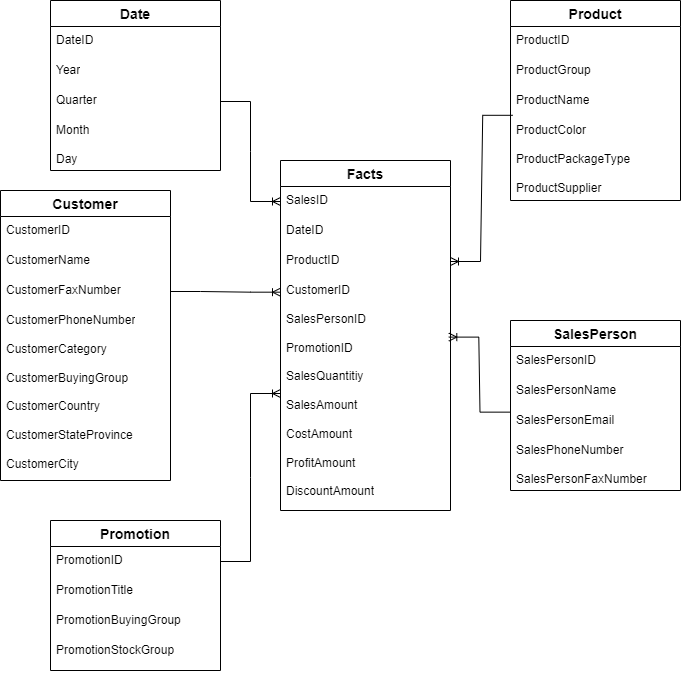

The diagram above was exported from draw.io. Its source (the exported page's mxGraphModel, read from the mxfile embedded in the PNG):
<mxGraphModel dx="1912" dy="1104" grid="1" gridSize="10" guides="1" tooltips="1" connect="1" arrows="1" fold="1" page="1" pageScale="1" pageWidth="827" pageHeight="1169" math="0" shadow="0">
  <root>
    <mxCell id="0" />
    <mxCell id="1" parent="0" />
    <mxCell id="319OezpS-MD_yMWwI5ib-2" value="Date" style="swimlane;fontStyle=1;childLayout=stackLayout;horizontal=1;startSize=26;horizontalStack=0;resizeParent=1;resizeParentMax=0;resizeLast=0;collapsible=1;marginBottom=0;align=center;fontSize=14;" parent="1" vertex="1">
      <mxGeometry x="80" y="80" width="170" height="170" as="geometry" />
    </mxCell>
    <mxCell id="319OezpS-MD_yMWwI5ib-3" value="DateID" style="text;strokeColor=none;fillColor=none;spacingLeft=4;spacingRight=4;overflow=hidden;rotatable=0;points=[[0,0.5],[1,0.5]];portConstraint=eastwest;fontSize=12;whiteSpace=wrap;html=1;" parent="319OezpS-MD_yMWwI5ib-2" vertex="1">
      <mxGeometry y="26" width="170" height="30" as="geometry" />
    </mxCell>
    <mxCell id="3Yf8mgPVIJfEIC5YTETd-1" value="Year" style="text;strokeColor=none;fillColor=none;spacingLeft=4;spacingRight=4;overflow=hidden;rotatable=0;points=[[0,0.5],[1,0.5]];portConstraint=eastwest;fontSize=12;whiteSpace=wrap;html=1;" vertex="1" parent="319OezpS-MD_yMWwI5ib-2">
      <mxGeometry y="56" width="170" height="30" as="geometry" />
    </mxCell>
    <mxCell id="319OezpS-MD_yMWwI5ib-4" value="Quarter" style="text;strokeColor=none;fillColor=none;spacingLeft=4;spacingRight=4;overflow=hidden;rotatable=0;points=[[0,0.5],[1,0.5]];portConstraint=eastwest;fontSize=12;whiteSpace=wrap;html=1;" parent="319OezpS-MD_yMWwI5ib-2" vertex="1">
      <mxGeometry y="86" width="170" height="30" as="geometry" />
    </mxCell>
    <mxCell id="319OezpS-MD_yMWwI5ib-5" value="Month&lt;br&gt;&lt;br&gt;Day" style="text;strokeColor=none;fillColor=none;spacingLeft=4;spacingRight=4;overflow=hidden;rotatable=0;points=[[0,0.5],[1,0.5]];portConstraint=eastwest;fontSize=12;whiteSpace=wrap;html=1;" parent="319OezpS-MD_yMWwI5ib-2" vertex="1">
      <mxGeometry y="116" width="170" height="54" as="geometry" />
    </mxCell>
    <mxCell id="319OezpS-MD_yMWwI5ib-6" value="Product" style="swimlane;fontStyle=1;childLayout=stackLayout;horizontal=1;startSize=26;horizontalStack=0;resizeParent=1;resizeParentMax=0;resizeLast=0;collapsible=1;marginBottom=0;align=center;fontSize=14;" parent="1" vertex="1">
      <mxGeometry x="540" y="80" width="170" height="200" as="geometry" />
    </mxCell>
    <mxCell id="319OezpS-MD_yMWwI5ib-7" value="ProductID" style="text;strokeColor=none;fillColor=none;spacingLeft=4;spacingRight=4;overflow=hidden;rotatable=0;points=[[0,0.5],[1,0.5]];portConstraint=eastwest;fontSize=12;whiteSpace=wrap;html=1;" parent="319OezpS-MD_yMWwI5ib-6" vertex="1">
      <mxGeometry y="26" width="170" height="30" as="geometry" />
    </mxCell>
    <mxCell id="3Yf8mgPVIJfEIC5YTETd-5" value="ProductGroup" style="text;strokeColor=none;fillColor=none;spacingLeft=4;spacingRight=4;overflow=hidden;rotatable=0;points=[[0,0.5],[1,0.5]];portConstraint=eastwest;fontSize=12;whiteSpace=wrap;html=1;" vertex="1" parent="319OezpS-MD_yMWwI5ib-6">
      <mxGeometry y="56" width="170" height="30" as="geometry" />
    </mxCell>
    <mxCell id="319OezpS-MD_yMWwI5ib-8" value="ProductName" style="text;strokeColor=none;fillColor=none;spacingLeft=4;spacingRight=4;overflow=hidden;rotatable=0;points=[[0,0.5],[1,0.5]];portConstraint=eastwest;fontSize=12;whiteSpace=wrap;html=1;" parent="319OezpS-MD_yMWwI5ib-6" vertex="1">
      <mxGeometry y="86" width="170" height="30" as="geometry" />
    </mxCell>
    <mxCell id="319OezpS-MD_yMWwI5ib-9" value="ProductColor&lt;br&gt;&lt;br&gt;ProductPackageType&lt;br&gt;&lt;br&gt;ProductSupplier" style="text;strokeColor=none;fillColor=none;spacingLeft=4;spacingRight=4;overflow=hidden;rotatable=0;points=[[0,0.5],[1,0.5]];portConstraint=eastwest;fontSize=12;whiteSpace=wrap;html=1;" parent="319OezpS-MD_yMWwI5ib-6" vertex="1">
      <mxGeometry y="116" width="170" height="84" as="geometry" />
    </mxCell>
    <mxCell id="319OezpS-MD_yMWwI5ib-10" value="Customer" style="swimlane;fontStyle=1;childLayout=stackLayout;horizontal=1;startSize=26;horizontalStack=0;resizeParent=1;resizeParentMax=0;resizeLast=0;collapsible=1;marginBottom=0;align=center;fontSize=14;" parent="1" vertex="1">
      <mxGeometry x="30" y="270" width="170" height="290" as="geometry" />
    </mxCell>
    <mxCell id="319OezpS-MD_yMWwI5ib-11" value="CustomerID" style="text;strokeColor=none;fillColor=none;spacingLeft=4;spacingRight=4;overflow=hidden;rotatable=0;points=[[0,0.5],[1,0.5]];portConstraint=eastwest;fontSize=12;whiteSpace=wrap;html=1;" parent="319OezpS-MD_yMWwI5ib-10" vertex="1">
      <mxGeometry y="26" width="170" height="30" as="geometry" />
    </mxCell>
    <mxCell id="3Yf8mgPVIJfEIC5YTETd-2" value="CustomerName" style="text;strokeColor=none;fillColor=none;spacingLeft=4;spacingRight=4;overflow=hidden;rotatable=0;points=[[0,0.5],[1,0.5]];portConstraint=eastwest;fontSize=12;whiteSpace=wrap;html=1;" vertex="1" parent="319OezpS-MD_yMWwI5ib-10">
      <mxGeometry y="56" width="170" height="30" as="geometry" />
    </mxCell>
    <mxCell id="319OezpS-MD_yMWwI5ib-12" value="CustomerFaxNumber" style="text;strokeColor=none;fillColor=none;spacingLeft=4;spacingRight=4;overflow=hidden;rotatable=0;points=[[0,0.5],[1,0.5]];portConstraint=eastwest;fontSize=12;whiteSpace=wrap;html=1;" parent="319OezpS-MD_yMWwI5ib-10" vertex="1">
      <mxGeometry y="86" width="170" height="30" as="geometry" />
    </mxCell>
    <mxCell id="319OezpS-MD_yMWwI5ib-13" value="CustomerPhoneNumber&lt;br&gt;&lt;br&gt;CustomerCategory&lt;br&gt;&lt;br&gt;CustomerBuyingGroup&lt;br&gt;&lt;br&gt;CustomerCountry&lt;br&gt;&lt;br&gt;CustomerStateProvince&lt;br&gt;&lt;br&gt;CustomerCity" style="text;strokeColor=none;fillColor=none;spacingLeft=4;spacingRight=4;overflow=hidden;rotatable=0;points=[[0,0.5],[1,0.5]];portConstraint=eastwest;fontSize=12;whiteSpace=wrap;html=1;" parent="319OezpS-MD_yMWwI5ib-10" vertex="1">
      <mxGeometry y="116" width="170" height="174" as="geometry" />
    </mxCell>
    <mxCell id="319OezpS-MD_yMWwI5ib-14" value="SalesPerson" style="swimlane;fontStyle=1;childLayout=stackLayout;horizontal=1;startSize=26;horizontalStack=0;resizeParent=1;resizeParentMax=0;resizeLast=0;collapsible=1;marginBottom=0;align=center;fontSize=14;" parent="1" vertex="1">
      <mxGeometry x="540" y="400" width="170" height="170" as="geometry" />
    </mxCell>
    <mxCell id="319OezpS-MD_yMWwI5ib-15" value="SalesPersonID" style="text;strokeColor=none;fillColor=none;spacingLeft=4;spacingRight=4;overflow=hidden;rotatable=0;points=[[0,0.5],[1,0.5]];portConstraint=eastwest;fontSize=12;whiteSpace=wrap;html=1;" parent="319OezpS-MD_yMWwI5ib-14" vertex="1">
      <mxGeometry y="26" width="170" height="30" as="geometry" />
    </mxCell>
    <mxCell id="3Yf8mgPVIJfEIC5YTETd-4" value="SalesPersonName" style="text;strokeColor=none;fillColor=none;spacingLeft=4;spacingRight=4;overflow=hidden;rotatable=0;points=[[0,0.5],[1,0.5]];portConstraint=eastwest;fontSize=12;whiteSpace=wrap;html=1;" vertex="1" parent="319OezpS-MD_yMWwI5ib-14">
      <mxGeometry y="56" width="170" height="30" as="geometry" />
    </mxCell>
    <mxCell id="319OezpS-MD_yMWwI5ib-16" value="SalesPersonEmail" style="text;strokeColor=none;fillColor=none;spacingLeft=4;spacingRight=4;overflow=hidden;rotatable=0;points=[[0,0.5],[1,0.5]];portConstraint=eastwest;fontSize=12;whiteSpace=wrap;html=1;" parent="319OezpS-MD_yMWwI5ib-14" vertex="1">
      <mxGeometry y="86" width="170" height="30" as="geometry" />
    </mxCell>
    <mxCell id="319OezpS-MD_yMWwI5ib-17" value="SalesPhoneNumber&lt;br&gt;&lt;br&gt;SalesPersonFaxNumber" style="text;strokeColor=none;fillColor=none;spacingLeft=4;spacingRight=4;overflow=hidden;rotatable=0;points=[[0,0.5],[1,0.5]];portConstraint=eastwest;fontSize=12;whiteSpace=wrap;html=1;" parent="319OezpS-MD_yMWwI5ib-14" vertex="1">
      <mxGeometry y="116" width="170" height="54" as="geometry" />
    </mxCell>
    <mxCell id="319OezpS-MD_yMWwI5ib-18" value="Facts" style="swimlane;fontStyle=1;childLayout=stackLayout;horizontal=1;startSize=26;horizontalStack=0;resizeParent=1;resizeParentMax=0;resizeLast=0;collapsible=1;marginBottom=0;align=center;fontSize=14;" parent="1" vertex="1">
      <mxGeometry x="310" y="240" width="170" height="350" as="geometry" />
    </mxCell>
    <mxCell id="319OezpS-MD_yMWwI5ib-19" value="SalesID" style="text;strokeColor=none;fillColor=none;spacingLeft=4;spacingRight=4;overflow=hidden;rotatable=0;points=[[0,0.5],[1,0.5]];portConstraint=eastwest;fontSize=12;whiteSpace=wrap;html=1;" parent="319OezpS-MD_yMWwI5ib-18" vertex="1">
      <mxGeometry y="26" width="170" height="30" as="geometry" />
    </mxCell>
    <mxCell id="Jd2Yw_EqGrzMZ5P4wn4U-7" value="DateID" style="text;strokeColor=none;fillColor=none;spacingLeft=4;spacingRight=4;overflow=hidden;rotatable=0;points=[[0,0.5],[1,0.5]];portConstraint=eastwest;fontSize=12;whiteSpace=wrap;html=1;" parent="319OezpS-MD_yMWwI5ib-18" vertex="1">
      <mxGeometry y="56" width="170" height="30" as="geometry" />
    </mxCell>
    <mxCell id="319OezpS-MD_yMWwI5ib-22" value="ProductID" style="text;strokeColor=none;fillColor=none;spacingLeft=4;spacingRight=4;overflow=hidden;rotatable=0;points=[[0,0.5],[1,0.5]];portConstraint=eastwest;fontSize=12;whiteSpace=wrap;html=1;" parent="319OezpS-MD_yMWwI5ib-18" vertex="1">
      <mxGeometry y="86" width="170" height="30" as="geometry" />
    </mxCell>
    <mxCell id="319OezpS-MD_yMWwI5ib-21" value="CustomerID&lt;br&gt;&lt;br&gt;SalesPersonID&lt;br&gt;&lt;br&gt;PromotionID&lt;br&gt;&lt;br&gt;SalesQuantitiy&lt;br&gt;&lt;br&gt;SalesAmount&lt;br&gt;&lt;br&gt;CostAmount&lt;br&gt;&lt;br&gt;ProfitAmount&lt;br&gt;&lt;br&gt;DiscountAmount" style="text;strokeColor=none;fillColor=none;spacingLeft=4;spacingRight=4;overflow=hidden;rotatable=0;points=[[0,0.5],[1,0.5]];portConstraint=eastwest;fontSize=12;whiteSpace=wrap;html=1;" parent="319OezpS-MD_yMWwI5ib-18" vertex="1">
      <mxGeometry y="116" width="170" height="234" as="geometry" />
    </mxCell>
    <mxCell id="319OezpS-MD_yMWwI5ib-23" value="" style="edgeStyle=entityRelationEdgeStyle;fontSize=12;html=1;endArrow=ERoneToMany;rounded=0;entryX=0;entryY=0.5;entryDx=0;entryDy=0;exitX=1;exitY=0.5;exitDx=0;exitDy=0;" parent="1" source="319OezpS-MD_yMWwI5ib-4" target="319OezpS-MD_yMWwI5ib-19" edge="1">
      <mxGeometry width="100" height="100" relative="1" as="geometry">
        <mxPoint x="360" y="100" as="sourcePoint" />
        <mxPoint x="400" y="320" as="targetPoint" />
        <Array as="points">
          <mxPoint x="240" y="140" />
          <mxPoint x="280" y="151" />
        </Array>
      </mxGeometry>
    </mxCell>
    <mxCell id="319OezpS-MD_yMWwI5ib-24" value="" style="edgeStyle=entityRelationEdgeStyle;fontSize=12;html=1;endArrow=ERoneToMany;rounded=0;exitX=1;exitY=0.5;exitDx=0;exitDy=0;entryX=0;entryY=0.067;entryDx=0;entryDy=0;entryPerimeter=0;" parent="1" source="319OezpS-MD_yMWwI5ib-12" target="319OezpS-MD_yMWwI5ib-21" edge="1">
      <mxGeometry width="100" height="100" relative="1" as="geometry">
        <mxPoint x="300" y="420" as="sourcePoint" />
        <mxPoint x="310" y="338" as="targetPoint" />
        <Array as="points">
          <mxPoint x="240" y="340" />
        </Array>
      </mxGeometry>
    </mxCell>
    <mxCell id="319OezpS-MD_yMWwI5ib-25" value="" style="edgeStyle=entityRelationEdgeStyle;fontSize=12;html=1;endArrow=ERoneToMany;rounded=0;entryX=1;entryY=0.5;entryDx=0;entryDy=0;exitX=0.013;exitY=0.96;exitDx=0;exitDy=0;exitPerimeter=0;" parent="1" source="319OezpS-MD_yMWwI5ib-8" target="319OezpS-MD_yMWwI5ib-22" edge="1">
      <mxGeometry width="100" height="100" relative="1" as="geometry">
        <mxPoint x="480" y="100" as="sourcePoint" />
        <mxPoint x="620" y="320" as="targetPoint" />
      </mxGeometry>
    </mxCell>
    <mxCell id="319OezpS-MD_yMWwI5ib-26" value="" style="edgeStyle=entityRelationEdgeStyle;fontSize=12;html=1;endArrow=ERoneToMany;rounded=0;exitX=-0.003;exitY=0.188;exitDx=0;exitDy=0;exitPerimeter=0;entryX=0.99;entryY=0.259;entryDx=0;entryDy=0;entryPerimeter=0;" parent="1" source="319OezpS-MD_yMWwI5ib-16" target="319OezpS-MD_yMWwI5ib-21" edge="1">
      <mxGeometry width="100" height="100" relative="1" as="geometry">
        <mxPoint x="480" y="370" as="sourcePoint" />
        <mxPoint x="620" y="320" as="targetPoint" />
      </mxGeometry>
    </mxCell>
    <mxCell id="Jd2Yw_EqGrzMZ5P4wn4U-1" value="Promotion" style="swimlane;fontStyle=1;childLayout=stackLayout;horizontal=1;startSize=26;horizontalStack=0;resizeParent=1;resizeParentMax=0;resizeLast=0;collapsible=1;marginBottom=0;align=center;fontSize=14;" parent="1" vertex="1">
      <mxGeometry x="80" y="600" width="170" height="150" as="geometry" />
    </mxCell>
    <mxCell id="Jd2Yw_EqGrzMZ5P4wn4U-2" value="PromotionID" style="text;strokeColor=none;fillColor=none;spacingLeft=4;spacingRight=4;overflow=hidden;rotatable=0;points=[[0,0.5],[1,0.5]];portConstraint=eastwest;fontSize=12;whiteSpace=wrap;html=1;" parent="Jd2Yw_EqGrzMZ5P4wn4U-1" vertex="1">
      <mxGeometry y="26" width="170" height="30" as="geometry" />
    </mxCell>
    <mxCell id="3Yf8mgPVIJfEIC5YTETd-3" value="PromotionTitle" style="text;strokeColor=none;fillColor=none;spacingLeft=4;spacingRight=4;overflow=hidden;rotatable=0;points=[[0,0.5],[1,0.5]];portConstraint=eastwest;fontSize=12;whiteSpace=wrap;html=1;" vertex="1" parent="Jd2Yw_EqGrzMZ5P4wn4U-1">
      <mxGeometry y="56" width="170" height="30" as="geometry" />
    </mxCell>
    <mxCell id="Jd2Yw_EqGrzMZ5P4wn4U-3" value="PromotionBuyingGroup" style="text;strokeColor=none;fillColor=none;spacingLeft=4;spacingRight=4;overflow=hidden;rotatable=0;points=[[0,0.5],[1,0.5]];portConstraint=eastwest;fontSize=12;whiteSpace=wrap;html=1;" parent="Jd2Yw_EqGrzMZ5P4wn4U-1" vertex="1">
      <mxGeometry y="86" width="170" height="30" as="geometry" />
    </mxCell>
    <mxCell id="Jd2Yw_EqGrzMZ5P4wn4U-4" value="PromotionStockGroup" style="text;strokeColor=none;fillColor=none;spacingLeft=4;spacingRight=4;overflow=hidden;rotatable=0;points=[[0,0.5],[1,0.5]];portConstraint=eastwest;fontSize=12;whiteSpace=wrap;html=1;" parent="Jd2Yw_EqGrzMZ5P4wn4U-1" vertex="1">
      <mxGeometry y="116" width="170" height="34" as="geometry" />
    </mxCell>
    <mxCell id="Jd2Yw_EqGrzMZ5P4wn4U-6" value="" style="edgeStyle=entityRelationEdgeStyle;fontSize=12;html=1;endArrow=ERoneToMany;rounded=0;entryX=0;entryY=0.5;entryDx=0;entryDy=0;exitX=1;exitY=0.5;exitDx=0;exitDy=0;" parent="1" source="Jd2Yw_EqGrzMZ5P4wn4U-2" target="319OezpS-MD_yMWwI5ib-21" edge="1">
      <mxGeometry width="100" height="100" relative="1" as="geometry">
        <mxPoint x="360" y="570" as="sourcePoint" />
        <mxPoint x="460" y="420" as="targetPoint" />
        <Array as="points">
          <mxPoint x="300" y="720" />
          <mxPoint x="240" y="560" />
          <mxPoint x="300" y="380" />
          <mxPoint x="370" y="530" />
          <mxPoint x="380" y="500" />
        </Array>
      </mxGeometry>
    </mxCell>
  </root>
</mxGraphModel>